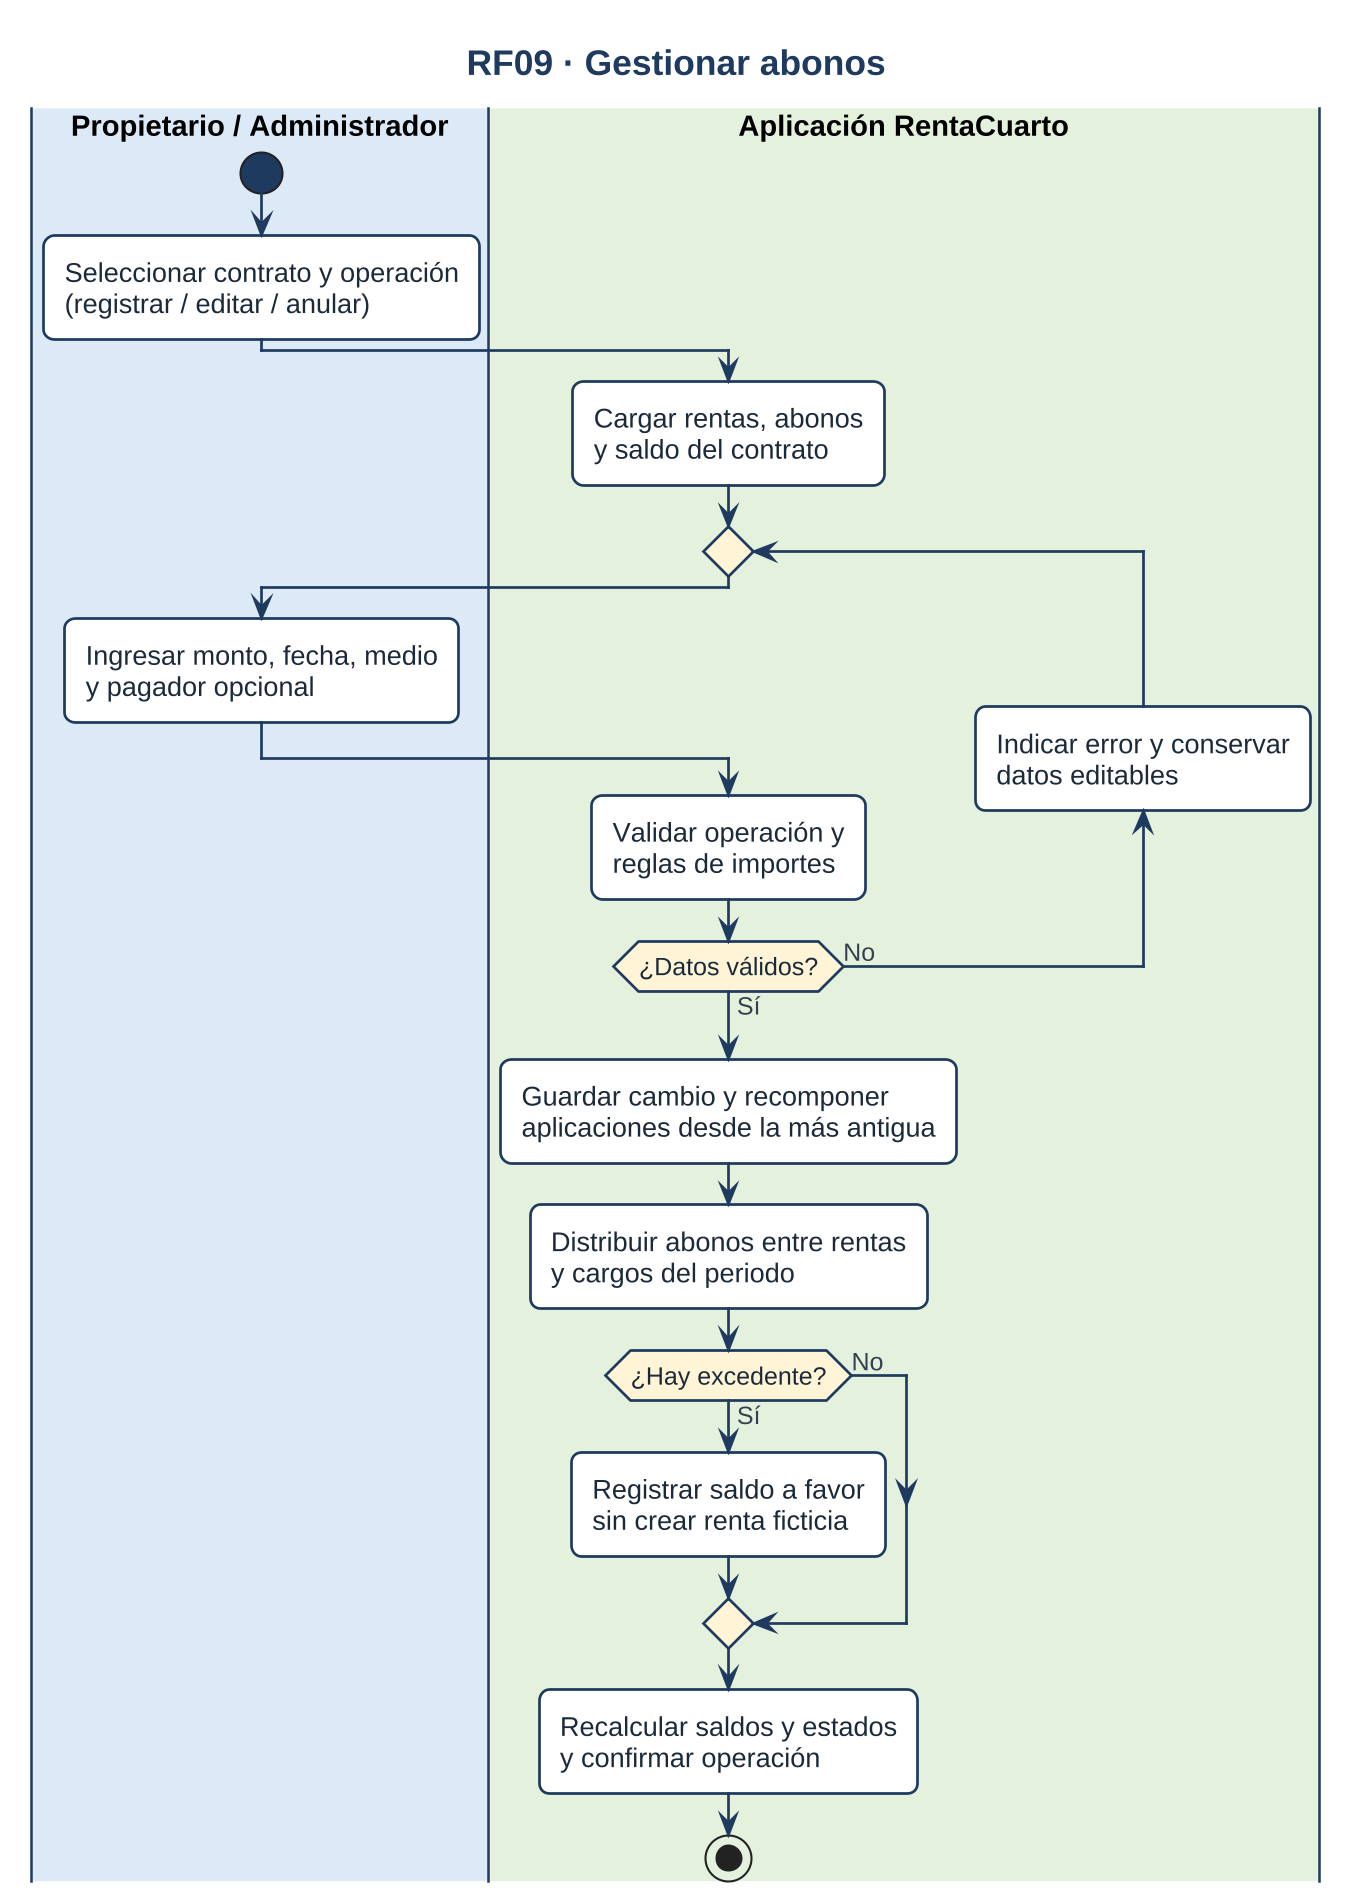

The diagram above was rendered by PlantUML. Its source (embedded in the PNG):
@startuml
!include skin.iuml
title RF09 · Gestionar abonos
|#DCE9F7|Propietario / Administrador|
start
:Seleccionar contrato y operación\n(registrar / editar / anular);
|#E3F1DD|Aplicación RentaCuarto|
:Cargar rentas, abonos\ny saldo del contrato;
repeat
  |#DCE9F7|Propietario / Administrador|
  :Ingresar monto, fecha, medio\ny pagador opcional;
  |#E3F1DD|Aplicación RentaCuarto|
  :Validar operación y\nreglas de importes;
backward:Indicar error y conservar\ndatos editables;
repeat while (¿Datos válidos?) is (No) not (Sí)
:Guardar cambio y recomponer\naplicaciones desde la más antigua;
:Distribuir abonos entre rentas\ny cargos del periodo;
if (¿Hay excedente?) then (Sí)
  :Registrar saldo a favor\nsin crear renta ficticia;
else (No)
endif
:Recalcular saldos y estados\ny confirmar operación;
stop
@enduml